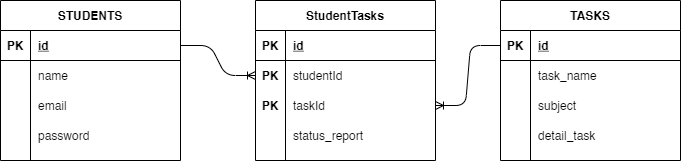

The diagram above was exported from draw.io. Its source (the exported page's mxGraphModel, read from the mxfile embedded in the PNG):
<mxGraphModel dx="1420" dy="834" grid="1" gridSize="10" guides="1" tooltips="1" connect="1" arrows="1" fold="1" page="1" pageScale="1" pageWidth="850" pageHeight="1100" math="0" shadow="0">
  <root>
    <mxCell id="0" />
    <mxCell id="1" parent="0" />
    <mxCell id="uBIiXYOrCTFslPvx_mvq-1" value="STUDENTS" style="shape=table;startSize=30;container=1;collapsible=1;childLayout=tableLayout;fixedRows=1;rowLines=0;fontStyle=1;align=center;resizeLast=1;" vertex="1" parent="1">
      <mxGeometry x="80" y="320" width="180" height="160" as="geometry" />
    </mxCell>
    <mxCell id="uBIiXYOrCTFslPvx_mvq-2" value="" style="shape=partialRectangle;collapsible=0;dropTarget=0;pointerEvents=0;fillColor=none;top=0;left=0;bottom=1;right=0;points=[[0,0.5],[1,0.5]];portConstraint=eastwest;" vertex="1" parent="uBIiXYOrCTFslPvx_mvq-1">
      <mxGeometry y="30" width="180" height="30" as="geometry" />
    </mxCell>
    <mxCell id="uBIiXYOrCTFslPvx_mvq-3" value="PK" style="shape=partialRectangle;connectable=0;fillColor=none;top=0;left=0;bottom=0;right=0;fontStyle=1;overflow=hidden;" vertex="1" parent="uBIiXYOrCTFslPvx_mvq-2">
      <mxGeometry width="30" height="30" as="geometry" />
    </mxCell>
    <mxCell id="uBIiXYOrCTFslPvx_mvq-4" value="id" style="shape=partialRectangle;connectable=0;fillColor=none;top=0;left=0;bottom=0;right=0;align=left;spacingLeft=6;fontStyle=5;overflow=hidden;" vertex="1" parent="uBIiXYOrCTFslPvx_mvq-2">
      <mxGeometry x="30" width="150" height="30" as="geometry" />
    </mxCell>
    <mxCell id="uBIiXYOrCTFslPvx_mvq-5" value="" style="shape=partialRectangle;collapsible=0;dropTarget=0;pointerEvents=0;fillColor=none;top=0;left=0;bottom=0;right=0;points=[[0,0.5],[1,0.5]];portConstraint=eastwest;" vertex="1" parent="uBIiXYOrCTFslPvx_mvq-1">
      <mxGeometry y="60" width="180" height="30" as="geometry" />
    </mxCell>
    <mxCell id="uBIiXYOrCTFslPvx_mvq-6" value="" style="shape=partialRectangle;connectable=0;fillColor=none;top=0;left=0;bottom=0;right=0;editable=1;overflow=hidden;" vertex="1" parent="uBIiXYOrCTFslPvx_mvq-5">
      <mxGeometry width="30" height="30" as="geometry" />
    </mxCell>
    <mxCell id="uBIiXYOrCTFslPvx_mvq-7" value="name" style="shape=partialRectangle;connectable=0;fillColor=none;top=0;left=0;bottom=0;right=0;align=left;spacingLeft=6;overflow=hidden;" vertex="1" parent="uBIiXYOrCTFslPvx_mvq-5">
      <mxGeometry x="30" width="150" height="30" as="geometry" />
    </mxCell>
    <mxCell id="uBIiXYOrCTFslPvx_mvq-8" value="" style="shape=partialRectangle;collapsible=0;dropTarget=0;pointerEvents=0;fillColor=none;top=0;left=0;bottom=0;right=0;points=[[0,0.5],[1,0.5]];portConstraint=eastwest;" vertex="1" parent="uBIiXYOrCTFslPvx_mvq-1">
      <mxGeometry y="90" width="180" height="30" as="geometry" />
    </mxCell>
    <mxCell id="uBIiXYOrCTFslPvx_mvq-9" value="" style="shape=partialRectangle;connectable=0;fillColor=none;top=0;left=0;bottom=0;right=0;editable=1;overflow=hidden;" vertex="1" parent="uBIiXYOrCTFslPvx_mvq-8">
      <mxGeometry width="30" height="30" as="geometry" />
    </mxCell>
    <mxCell id="uBIiXYOrCTFslPvx_mvq-10" value="email" style="shape=partialRectangle;connectable=0;fillColor=none;top=0;left=0;bottom=0;right=0;align=left;spacingLeft=6;overflow=hidden;" vertex="1" parent="uBIiXYOrCTFslPvx_mvq-8">
      <mxGeometry x="30" width="150" height="30" as="geometry" />
    </mxCell>
    <mxCell id="uBIiXYOrCTFslPvx_mvq-11" value="" style="shape=partialRectangle;collapsible=0;dropTarget=0;pointerEvents=0;fillColor=none;top=0;left=0;bottom=0;right=0;points=[[0,0.5],[1,0.5]];portConstraint=eastwest;" vertex="1" parent="uBIiXYOrCTFslPvx_mvq-1">
      <mxGeometry y="120" width="180" height="30" as="geometry" />
    </mxCell>
    <mxCell id="uBIiXYOrCTFslPvx_mvq-12" value="" style="shape=partialRectangle;connectable=0;fillColor=none;top=0;left=0;bottom=0;right=0;editable=1;overflow=hidden;" vertex="1" parent="uBIiXYOrCTFslPvx_mvq-11">
      <mxGeometry width="30" height="30" as="geometry" />
    </mxCell>
    <mxCell id="uBIiXYOrCTFslPvx_mvq-13" value="password" style="shape=partialRectangle;connectable=0;fillColor=none;top=0;left=0;bottom=0;right=0;align=left;spacingLeft=6;overflow=hidden;" vertex="1" parent="uBIiXYOrCTFslPvx_mvq-11">
      <mxGeometry x="30" width="150" height="30" as="geometry" />
    </mxCell>
    <mxCell id="uBIiXYOrCTFslPvx_mvq-14" value="TASKS" style="shape=table;startSize=30;container=1;collapsible=1;childLayout=tableLayout;fixedRows=1;rowLines=0;fontStyle=1;align=center;resizeLast=1;" vertex="1" parent="1">
      <mxGeometry x="580" y="320" width="180" height="160" as="geometry" />
    </mxCell>
    <mxCell id="uBIiXYOrCTFslPvx_mvq-15" value="" style="shape=partialRectangle;collapsible=0;dropTarget=0;pointerEvents=0;fillColor=none;top=0;left=0;bottom=1;right=0;points=[[0,0.5],[1,0.5]];portConstraint=eastwest;" vertex="1" parent="uBIiXYOrCTFslPvx_mvq-14">
      <mxGeometry y="30" width="180" height="30" as="geometry" />
    </mxCell>
    <mxCell id="uBIiXYOrCTFslPvx_mvq-16" value="PK" style="shape=partialRectangle;connectable=0;fillColor=none;top=0;left=0;bottom=0;right=0;fontStyle=1;overflow=hidden;" vertex="1" parent="uBIiXYOrCTFslPvx_mvq-15">
      <mxGeometry width="30" height="30" as="geometry" />
    </mxCell>
    <mxCell id="uBIiXYOrCTFslPvx_mvq-17" value="id" style="shape=partialRectangle;connectable=0;fillColor=none;top=0;left=0;bottom=0;right=0;align=left;spacingLeft=6;fontStyle=5;overflow=hidden;" vertex="1" parent="uBIiXYOrCTFslPvx_mvq-15">
      <mxGeometry x="30" width="150" height="30" as="geometry" />
    </mxCell>
    <mxCell id="uBIiXYOrCTFslPvx_mvq-18" value="" style="shape=partialRectangle;collapsible=0;dropTarget=0;pointerEvents=0;fillColor=none;top=0;left=0;bottom=0;right=0;points=[[0,0.5],[1,0.5]];portConstraint=eastwest;" vertex="1" parent="uBIiXYOrCTFslPvx_mvq-14">
      <mxGeometry y="60" width="180" height="30" as="geometry" />
    </mxCell>
    <mxCell id="uBIiXYOrCTFslPvx_mvq-19" value="" style="shape=partialRectangle;connectable=0;fillColor=none;top=0;left=0;bottom=0;right=0;editable=1;overflow=hidden;" vertex="1" parent="uBIiXYOrCTFslPvx_mvq-18">
      <mxGeometry width="30" height="30" as="geometry" />
    </mxCell>
    <mxCell id="uBIiXYOrCTFslPvx_mvq-20" value="task_name" style="shape=partialRectangle;connectable=0;fillColor=none;top=0;left=0;bottom=0;right=0;align=left;spacingLeft=6;overflow=hidden;" vertex="1" parent="uBIiXYOrCTFslPvx_mvq-18">
      <mxGeometry x="30" width="150" height="30" as="geometry" />
    </mxCell>
    <mxCell id="uBIiXYOrCTFslPvx_mvq-21" value="" style="shape=partialRectangle;collapsible=0;dropTarget=0;pointerEvents=0;fillColor=none;top=0;left=0;bottom=0;right=0;points=[[0,0.5],[1,0.5]];portConstraint=eastwest;" vertex="1" parent="uBIiXYOrCTFslPvx_mvq-14">
      <mxGeometry y="90" width="180" height="30" as="geometry" />
    </mxCell>
    <mxCell id="uBIiXYOrCTFslPvx_mvq-22" value="" style="shape=partialRectangle;connectable=0;fillColor=none;top=0;left=0;bottom=0;right=0;editable=1;overflow=hidden;" vertex="1" parent="uBIiXYOrCTFslPvx_mvq-21">
      <mxGeometry width="30" height="30" as="geometry" />
    </mxCell>
    <mxCell id="uBIiXYOrCTFslPvx_mvq-23" value="subject" style="shape=partialRectangle;connectable=0;fillColor=none;top=0;left=0;bottom=0;right=0;align=left;spacingLeft=6;overflow=hidden;" vertex="1" parent="uBIiXYOrCTFslPvx_mvq-21">
      <mxGeometry x="30" width="150" height="30" as="geometry" />
    </mxCell>
    <mxCell id="uBIiXYOrCTFslPvx_mvq-24" value="" style="shape=partialRectangle;collapsible=0;dropTarget=0;pointerEvents=0;fillColor=none;top=0;left=0;bottom=0;right=0;points=[[0,0.5],[1,0.5]];portConstraint=eastwest;" vertex="1" parent="uBIiXYOrCTFslPvx_mvq-14">
      <mxGeometry y="120" width="180" height="30" as="geometry" />
    </mxCell>
    <mxCell id="uBIiXYOrCTFslPvx_mvq-25" value="" style="shape=partialRectangle;connectable=0;fillColor=none;top=0;left=0;bottom=0;right=0;editable=1;overflow=hidden;" vertex="1" parent="uBIiXYOrCTFslPvx_mvq-24">
      <mxGeometry width="30" height="30" as="geometry" />
    </mxCell>
    <mxCell id="uBIiXYOrCTFslPvx_mvq-26" value="detail_task" style="shape=partialRectangle;connectable=0;fillColor=none;top=0;left=0;bottom=0;right=0;align=left;spacingLeft=6;overflow=hidden;" vertex="1" parent="uBIiXYOrCTFslPvx_mvq-24">
      <mxGeometry x="30" width="150" height="30" as="geometry" />
    </mxCell>
    <mxCell id="uBIiXYOrCTFslPvx_mvq-27" value="StudentTasks" style="shape=table;startSize=30;container=1;collapsible=1;childLayout=tableLayout;fixedRows=1;rowLines=0;fontStyle=1;align=center;resizeLast=1;" vertex="1" parent="1">
      <mxGeometry x="335" y="320" width="180" height="160" as="geometry" />
    </mxCell>
    <mxCell id="uBIiXYOrCTFslPvx_mvq-28" value="" style="shape=partialRectangle;collapsible=0;dropTarget=0;pointerEvents=0;fillColor=none;top=0;left=0;bottom=1;right=0;points=[[0,0.5],[1,0.5]];portConstraint=eastwest;" vertex="1" parent="uBIiXYOrCTFslPvx_mvq-27">
      <mxGeometry y="30" width="180" height="30" as="geometry" />
    </mxCell>
    <mxCell id="uBIiXYOrCTFslPvx_mvq-29" value="PK" style="shape=partialRectangle;connectable=0;fillColor=none;top=0;left=0;bottom=0;right=0;fontStyle=1;overflow=hidden;" vertex="1" parent="uBIiXYOrCTFslPvx_mvq-28">
      <mxGeometry width="30" height="30" as="geometry" />
    </mxCell>
    <mxCell id="uBIiXYOrCTFslPvx_mvq-30" value="id" style="shape=partialRectangle;connectable=0;fillColor=none;top=0;left=0;bottom=0;right=0;align=left;spacingLeft=6;fontStyle=5;overflow=hidden;" vertex="1" parent="uBIiXYOrCTFslPvx_mvq-28">
      <mxGeometry x="30" width="150" height="30" as="geometry" />
    </mxCell>
    <mxCell id="uBIiXYOrCTFslPvx_mvq-31" value="" style="shape=partialRectangle;collapsible=0;dropTarget=0;pointerEvents=0;fillColor=none;top=0;left=0;bottom=0;right=0;points=[[0,0.5],[1,0.5]];portConstraint=eastwest;" vertex="1" parent="uBIiXYOrCTFslPvx_mvq-27">
      <mxGeometry y="60" width="180" height="30" as="geometry" />
    </mxCell>
    <mxCell id="uBIiXYOrCTFslPvx_mvq-32" value="" style="shape=partialRectangle;connectable=0;fillColor=none;top=0;left=0;bottom=0;right=0;editable=1;overflow=hidden;" vertex="1" parent="uBIiXYOrCTFslPvx_mvq-31">
      <mxGeometry width="30" height="30" as="geometry" />
    </mxCell>
    <mxCell id="uBIiXYOrCTFslPvx_mvq-33" value="studentId" style="shape=partialRectangle;connectable=0;fillColor=none;top=0;left=0;bottom=0;right=0;align=left;spacingLeft=6;overflow=hidden;" vertex="1" parent="uBIiXYOrCTFslPvx_mvq-31">
      <mxGeometry x="30" width="150" height="30" as="geometry" />
    </mxCell>
    <mxCell id="uBIiXYOrCTFslPvx_mvq-34" value="" style="shape=partialRectangle;collapsible=0;dropTarget=0;pointerEvents=0;fillColor=none;top=0;left=0;bottom=0;right=0;points=[[0,0.5],[1,0.5]];portConstraint=eastwest;" vertex="1" parent="uBIiXYOrCTFslPvx_mvq-27">
      <mxGeometry y="90" width="180" height="30" as="geometry" />
    </mxCell>
    <mxCell id="uBIiXYOrCTFslPvx_mvq-35" value="" style="shape=partialRectangle;connectable=0;fillColor=none;top=0;left=0;bottom=0;right=0;editable=1;overflow=hidden;" vertex="1" parent="uBIiXYOrCTFslPvx_mvq-34">
      <mxGeometry width="30" height="30" as="geometry" />
    </mxCell>
    <mxCell id="uBIiXYOrCTFslPvx_mvq-36" value="taskId" style="shape=partialRectangle;connectable=0;fillColor=none;top=0;left=0;bottom=0;right=0;align=left;spacingLeft=6;overflow=hidden;" vertex="1" parent="uBIiXYOrCTFslPvx_mvq-34">
      <mxGeometry x="30" width="150" height="30" as="geometry" />
    </mxCell>
    <mxCell id="uBIiXYOrCTFslPvx_mvq-37" value="" style="shape=partialRectangle;collapsible=0;dropTarget=0;pointerEvents=0;fillColor=none;top=0;left=0;bottom=0;right=0;points=[[0,0.5],[1,0.5]];portConstraint=eastwest;" vertex="1" parent="uBIiXYOrCTFslPvx_mvq-27">
      <mxGeometry y="120" width="180" height="30" as="geometry" />
    </mxCell>
    <mxCell id="uBIiXYOrCTFslPvx_mvq-38" value="" style="shape=partialRectangle;connectable=0;fillColor=none;top=0;left=0;bottom=0;right=0;editable=1;overflow=hidden;" vertex="1" parent="uBIiXYOrCTFslPvx_mvq-37">
      <mxGeometry width="30" height="30" as="geometry" />
    </mxCell>
    <mxCell id="uBIiXYOrCTFslPvx_mvq-39" value="status_report" style="shape=partialRectangle;connectable=0;fillColor=none;top=0;left=0;bottom=0;right=0;align=left;spacingLeft=6;overflow=hidden;" vertex="1" parent="uBIiXYOrCTFslPvx_mvq-37">
      <mxGeometry x="30" width="150" height="30" as="geometry" />
    </mxCell>
    <mxCell id="uBIiXYOrCTFslPvx_mvq-40" value="PK" style="shape=partialRectangle;connectable=0;fillColor=none;top=0;left=0;bottom=0;right=0;fontStyle=1;overflow=hidden;" vertex="1" parent="1">
      <mxGeometry x="335" y="380" width="30" height="30" as="geometry" />
    </mxCell>
    <mxCell id="uBIiXYOrCTFslPvx_mvq-41" value="PK" style="shape=partialRectangle;connectable=0;fillColor=none;top=0;left=0;bottom=0;right=0;fontStyle=1;overflow=hidden;" vertex="1" parent="1">
      <mxGeometry x="335" y="410" width="30" height="30" as="geometry" />
    </mxCell>
    <mxCell id="uBIiXYOrCTFslPvx_mvq-43" value="" style="edgeStyle=entityRelationEdgeStyle;fontSize=12;html=1;endArrow=ERoneToMany;" edge="1" parent="1" source="uBIiXYOrCTFslPvx_mvq-2" target="uBIiXYOrCTFslPvx_mvq-31">
      <mxGeometry width="100" height="100" relative="1" as="geometry">
        <mxPoint x="370" y="480" as="sourcePoint" />
        <mxPoint x="340" y="390" as="targetPoint" />
      </mxGeometry>
    </mxCell>
    <mxCell id="uBIiXYOrCTFslPvx_mvq-44" value="" style="edgeStyle=entityRelationEdgeStyle;fontSize=12;html=1;endArrow=ERoneToMany;" edge="1" parent="1" source="uBIiXYOrCTFslPvx_mvq-15" target="uBIiXYOrCTFslPvx_mvq-34">
      <mxGeometry width="100" height="100" relative="1" as="geometry">
        <mxPoint x="370" y="480" as="sourcePoint" />
        <mxPoint x="470" y="380" as="targetPoint" />
      </mxGeometry>
    </mxCell>
  </root>
</mxGraphModel>